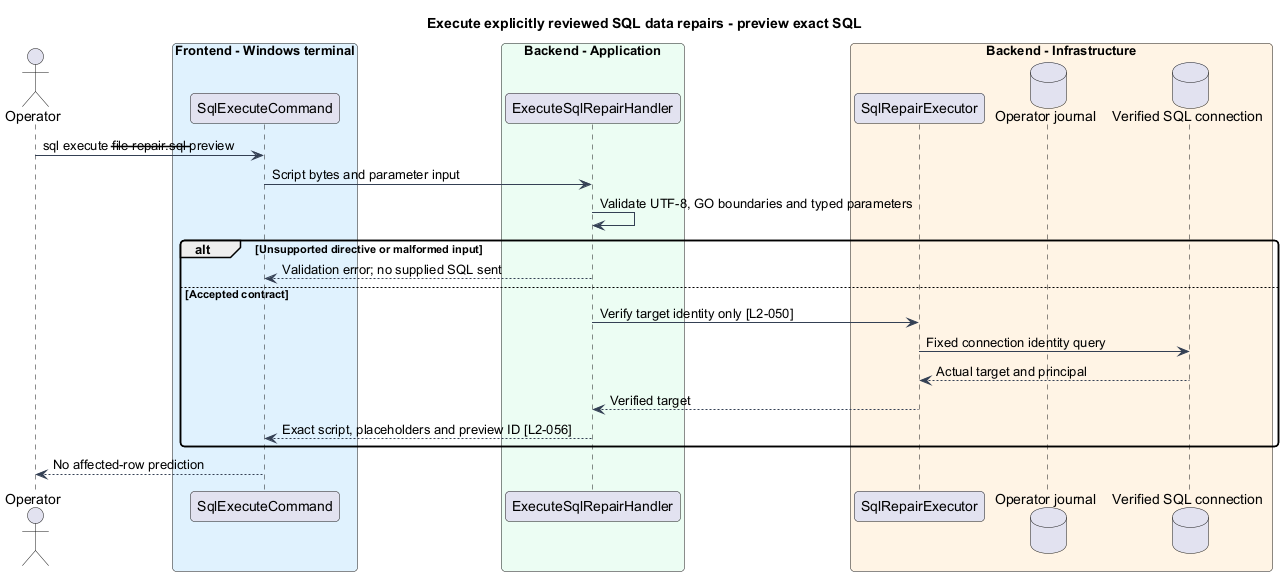

The diagram above was rendered by PlantUML. Its source (embedded in the PNG):
@startuml
skinparam backgroundColor #FFFFFF
skinparam shadowing false
skinparam roundcorner 8
skinparam defaultFontName Arial
skinparam ArrowColor #344054
skinparam class {
 BorderColor #344054
 FontColor #101828
 BackgroundColor #F9FAFB
}
title Execute explicitly reviewed SQL data repairs - preview exact SQL
actor Operator as op
box "Frontend - Windows terminal" #E0F2FE
participant "SqlExecuteCommand" as cli
end box
box "Backend - Application" #ECFDF3
participant ExecuteSqlRepairHandler as handler
end box
box "Backend - Infrastructure" #FFF4E5
participant SqlRepairExecutor as sql
database "Operator journal" as journal
database "Verified SQL connection" as db
end box
op -> cli : sql execute --file repair.sql --preview
cli -> handler : Script bytes and parameter input
handler -> handler : Validate UTF-8, GO boundaries and typed parameters
alt Unsupported directive or malformed input
handler --> cli : Validation error; no supplied SQL sent
else Accepted contract
handler -> sql : Verify target identity only [L2-050]
sql -> db : Fixed connection identity query
db --> sql : Actual target and principal
sql --> handler : Verified target
handler --> cli : Exact script, placeholders and preview ID [L2-056]
end
cli --> op : No affected-row prediction
@enduml